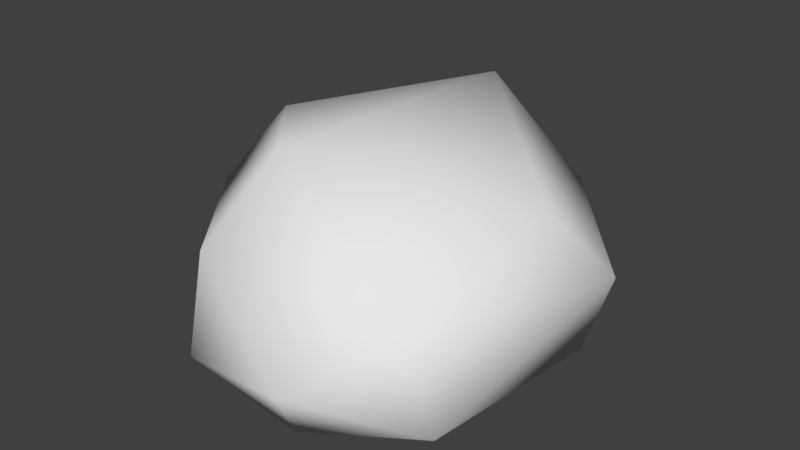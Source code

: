# Source: Stone.blend  (saved by Blender 5.0.119; exported with 4.5.12 LTS)
import bpy
from mathutils import Matrix  # noqa: F401  (used for matrix-valued properties, if any)

bpy.ops.wm.read_factory_settings(use_empty=True)
scene = bpy.context.scene
scene.name = 'Scene'

# ---- world
world_world = bpy.data.worlds.new('World'); scene.world = world_world
world_world.use_nodes = True; world_world.node_tree.nodes.clear()
_N = world_world.node_tree.nodes; _L = world_world.node_tree.links
n0 = _N.new('ShaderNodeOutputWorld'); n0.name = 'World Output'; n0.location = (280, 0)
n1 = _N.new('ShaderNodeBackground'); n1.name = 'Background'; n1.location = (0, 0)
n1.inputs[0].default_value = (0.05088, 0.05088, 0.05088, 1.0)
n2 = _N.new('NodeFrame'); n2.name = 'Frame'; n2.location = (0, 0)
n2.label = 'Versioning: Use Nodes was removed'
n2.width = 150
n0.parent = n2
n1.parent = n2
_L.new(n1.outputs[0], n0.inputs[0])
n0.is_active_output = True
world_world.color = (0.05088, 0.05088, 0.05088)
world_world.use_sun_shadow = False
world_world.sun_shadow_jitter_overblur = 0.0
world_world.cycles.sampling_method = 'MANUAL'

# ---- meshes
me_stone = bpy.data.meshes.new('Stone')
me_stone.from_pydata([(0.1093, 0.2682, -0.09549), (0.04994, -0.2484, -0.1227), (-0.1574, 0.1852, -0.1284), (-0.08404, 0.3408, -0.03873), (0.262, 0.1044, 0.007201), (-0.09053, -0.2803, -0.06088), (0.09807, 0.2862, 0.02957), (0.1953, -0.2141, 0.04395), (0.07763, -0.301, -0.03544), (-0.2883, -0.02991, 0.03312), (-0.2516, 0.2015, 0.01751), (-0.2177, 0.02159, 0.1402), (-0.09258, -0.2497, 0.06978), (0.2195, 0.1094, -0.1167), (0.2181, -0.1983, -0.08252), (-0.1757, -0.1111, -0.1192), (0.2108, 0.02456, 0.1095), (-0.02538, 0.2418, 0.1736), (-0.05724, -0.151, 0.1757)], [], [(7, 14, 4), (8, 7, 12), (10, 17, 3), (17, 18, 16), (0, 13, 2), (1, 15, 13), (4, 14, 13), (8, 1, 14), (6, 4, 0), (8, 5, 1), (5, 9, 15), (5, 12, 9), (13, 14, 1), (16, 18, 7), (11, 10, 9), (11, 18, 17), (6, 0, 3), (14, 7, 8), (4, 16, 7), (2, 10, 3), (5, 8, 12), (17, 10, 11), (9, 10, 2, 15), (3, 0, 2), (17, 6, 3), (13, 0, 4), (15, 1, 5), (4, 6, 17, 16), (9, 12, 18, 11), (12, 7, 18), (13, 15, 2)])
me_stone.polygons.foreach_set('use_smooth', [True] * 31)
me_stone.use_remesh_preserve_volume = False
me_stone.use_remesh_preserve_attributes = False
me_stone.use_mirror_vertex_groups = False
me_stone.update()

# ---- objects
ob_stone = bpy.data.objects.new('Stone', me_stone)

# ---- transforms, parenting, visibility, modifiers, constraints
ob_stone.location = (0.0, 0.0, 0.0)
ob_stone.lineart.crease_threshold = 0.0

# ---- collection membership
scene.collection.objects.link(ob_stone)

# ---- scene / render settings (as saved in the file)
scene.frame_start = 1; scene.frame_end = 250; scene.frame_set(1)
scene.render.engine = 'BLENDER_EEVEE_NEXT'
scene.render.resolution_percentage = 50
scene.render.dither_intensity = 0.0
scene.render.bake_bias = 0.0
scene.render.bake_samples = 0
scene.cycles.use_denoising = False
scene.cycles.samples = 128
scene.cycles.sampling_pattern = 'TABULATED_SOBOL'
scene.cycles.use_adaptive_sampling = False
scene.cycles.use_light_tree = False
scene.cycles.blur_glossy = 0.0
scene.cycles.sample_clamp_indirect = 0.0
scene.view_settings.view_transform = 'Standard'
bpy.context.view_layer.update()

# ---- added for rendering (the .blend has no active camera and no usable light): camera, sun
cam_auto = bpy.data.cameras.new('AutoCamera')
cam_auto.lens = 50.0
cam_auto.sensor_width = 36.0
cam_auto.clip_end = 1000.0
ob_auto_camera = bpy.data.objects.new('AutoCamera', cam_auto)
scene.collection.objects.link(ob_auto_camera)
ob_auto_camera.location = (0.818113, -0.977577, 0.688658)
ob_auto_camera.rotation_euler = (1.09748, -7.21219e-08, 0.694738)
scene.camera = ob_auto_camera
light_auto_sun = bpy.data.lights.new('AutoSun', 'SUN')
light_auto_sun.energy = 3.0
light_auto_sun.angle = 0.0523599
ob_auto_sun = bpy.data.objects.new('AutoSun', light_auto_sun)
scene.collection.objects.link(ob_auto_sun)
ob_auto_sun.rotation_euler = (0.872665, 0.174533, 0.523599)
bpy.context.view_layer.update()
